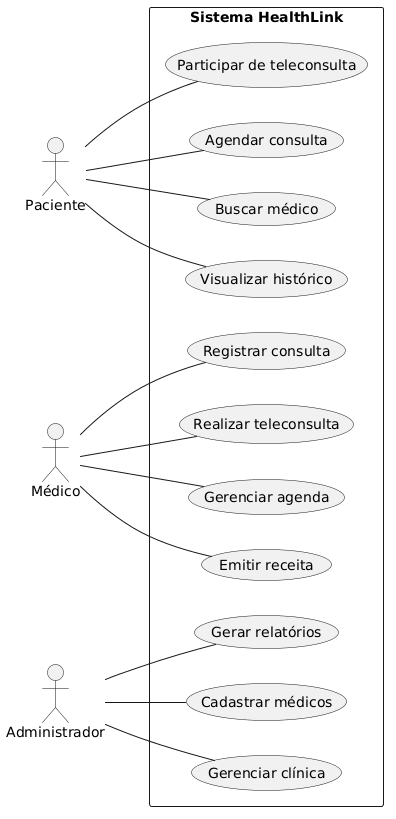

The diagram above was rendered by PlantUML. Its source (embedded in the PNG):
@startuml
left to right direction

actor Paciente
actor Médico
actor Administrador

rectangle "Sistema HealthLink" {

  Paciente -- (Buscar médico)
  Paciente -- (Agendar consulta)
  Paciente -- (Participar de teleconsulta)
  Paciente -- (Visualizar histórico)

  Médico -- (Gerenciar agenda)
  Médico -- (Realizar teleconsulta)
  Médico -- (Registrar consulta)
  Médico -- (Emitir receita)

  Administrador -- (Gerenciar clínica)
  Administrador -- (Cadastrar médicos)
  Administrador -- (Gerar relatórios)
}
@enduml